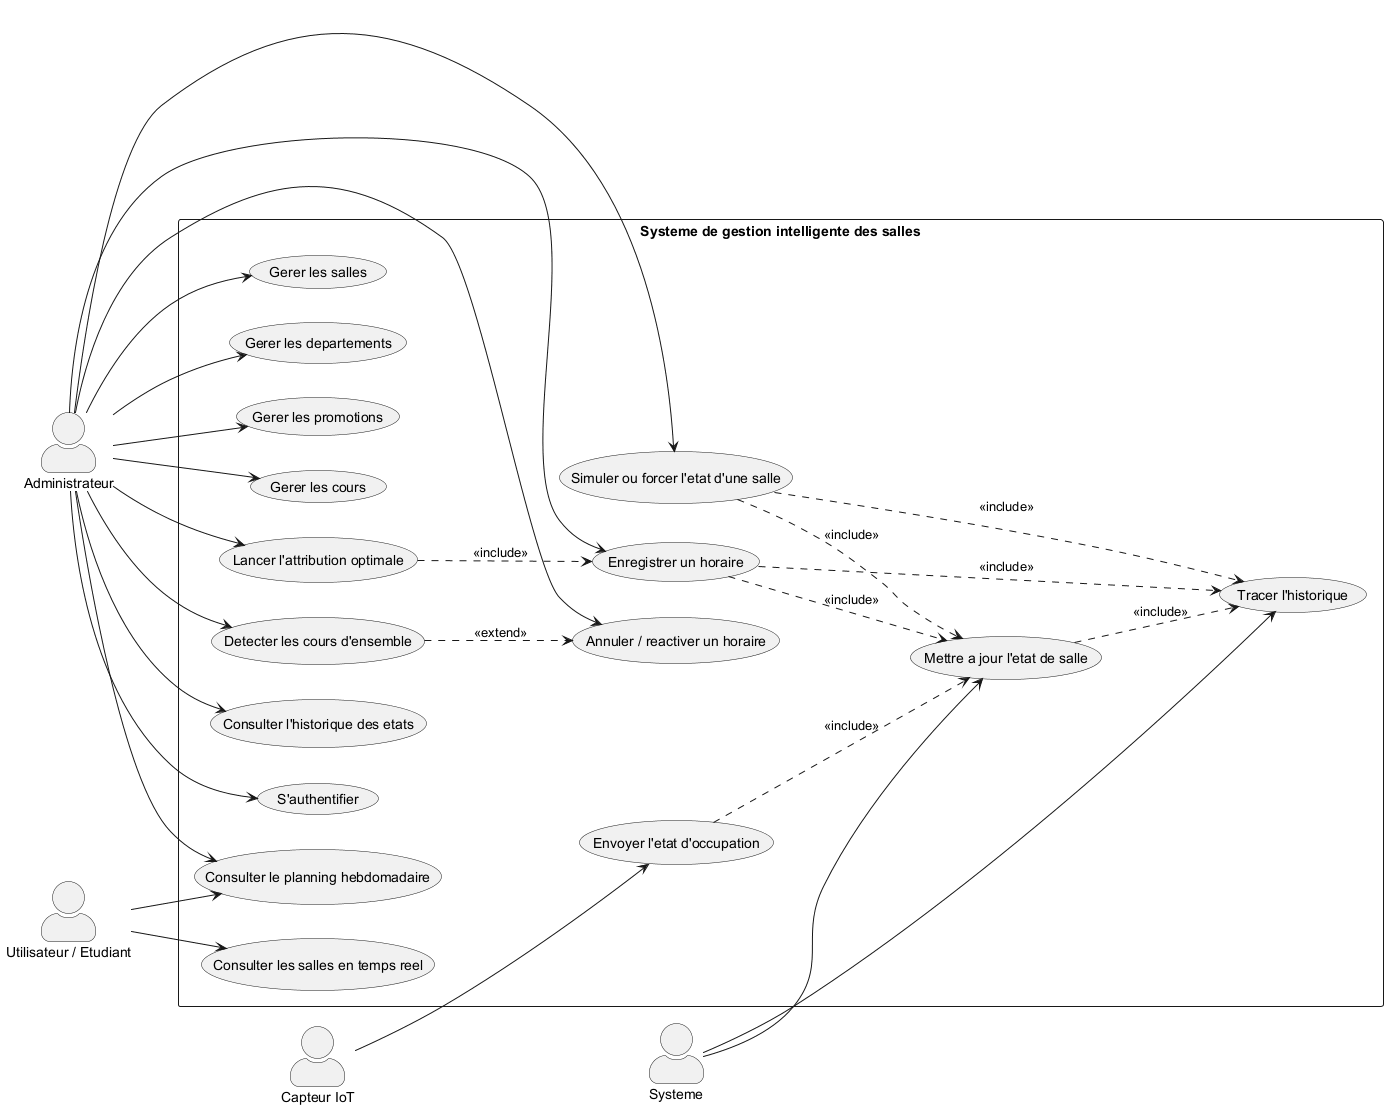

The diagram above was rendered by PlantUML. Its source (embedded in the PNG):
@startuml
left to right direction
skinparam packageStyle rectangle
skinparam actorStyle awesome

actor "Administrateur" as Admin
actor "Utilisateur / Etudiant" as User
actor "Capteur IoT" as IOT
actor "Systeme" as System

rectangle "Systeme de gestion intelligente des salles" {
  usecase "S'authentifier" as UC_Login
  usecase "Gerer les salles" as UC_Salles
  usecase "Gerer les departements" as UC_Depts
  usecase "Gerer les promotions" as UC_Promos
  usecase "Gerer les cours" as UC_Cours
  usecase "Lancer l'attribution optimale" as UC_Optimize
  usecase "Enregistrer un horaire" as UC_AddHoraire
  usecase "Annuler / reactiver un horaire" as UC_StatusHoraire
  usecase "Detecter les cours d'ensemble" as UC_Ensemble
  usecase "Simuler ou forcer l'etat d'une salle" as UC_ForceEtat
  usecase "Consulter les salles en temps reel" as UC_ViewSalles
  usecase "Consulter le planning hebdomadaire" as UC_ViewPlanning
  usecase "Consulter l'historique des etats" as UC_History
  usecase "Envoyer l'etat d'occupation" as UC_IOTUpdate
  usecase "Mettre a jour l'etat de salle" as UC_UpdateEtat
  usecase "Tracer l'historique" as UC_Trace
}

Admin --> UC_Login
Admin --> UC_Salles
Admin --> UC_Depts
Admin --> UC_Promos
Admin --> UC_Cours
Admin --> UC_Optimize
Admin --> UC_AddHoraire
Admin --> UC_StatusHoraire
Admin --> UC_Ensemble
Admin --> UC_ForceEtat
Admin --> UC_ViewPlanning
Admin --> UC_History

User --> UC_ViewSalles
User --> UC_ViewPlanning

IOT --> UC_IOTUpdate
System --> UC_UpdateEtat
System --> UC_Trace

UC_Optimize ..> UC_AddHoraire : <<include>>
UC_AddHoraire ..> UC_UpdateEtat : <<include>>
UC_AddHoraire ..> UC_Trace : <<include>>
UC_ForceEtat ..> UC_UpdateEtat : <<include>>
UC_ForceEtat ..> UC_Trace : <<include>>
UC_IOTUpdate ..> UC_UpdateEtat : <<include>>
UC_UpdateEtat ..> UC_Trace : <<include>>
UC_Ensemble ..> UC_StatusHoraire : <<extend>>
@enduml